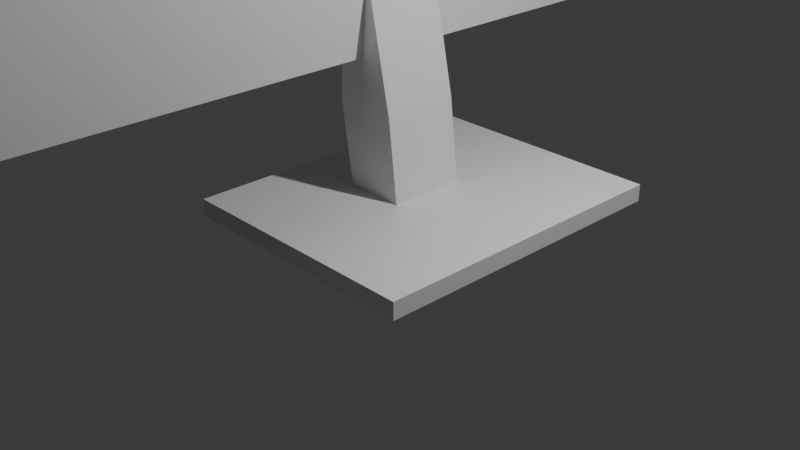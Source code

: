 # Source: monitorfattobene.blend  (saved by Blender 4.0.36; exported with 4.5.12 LTS)
import bpy
from mathutils import Matrix  # noqa: F401  (used for matrix-valued properties, if any)

bpy.ops.wm.read_factory_settings(use_empty=True)
scene = bpy.context.scene
scene.name = 'Scene'

# ---- collections
col_collection = bpy.data.collections.new('Collection'); scene.collection.children.link(col_collection)

# ---- materials (node trees are filled in below, after node groups)
mat_material = bpy.data.materials.new('Material')
mat_material.alpha_threshold = 0.0
mat_material.use_transparent_shadow = False
mat_material.roughness = 0.5
mat_material.line_color = (0.0, 0.0, 0.0, 1.0)

# ---- material node trees
mat_material.use_nodes = True; mat_material.node_tree.nodes.clear()
_N = mat_material.node_tree.nodes; _L = mat_material.node_tree.links
n0 = _N.new('ShaderNodeOutputMaterial'); n0.name = 'Material Output'; n0.location = (300, 300)
n1 = _N.new('ShaderNodeBsdfPrincipled'); n1.name = 'Principled BSDF'; n1.location = (10, 300)
n1.inputs[3].default_value = 1.45
_L.new(n1.outputs[0], n0.inputs[0])
n0.is_active_output = True

# ---- world
world_world = bpy.data.worlds.new('World'); scene.world = world_world
world_world.use_nodes = True; world_world.node_tree.nodes.clear()
_N = world_world.node_tree.nodes; _L = world_world.node_tree.links
n0 = _N.new('ShaderNodeOutputWorld'); n0.name = 'World Output'; n0.location = (300, 300)
n1 = _N.new('ShaderNodeBackground'); n1.name = 'Background'; n1.location = (10, 300)
n1.inputs[0].default_value = (0.05088, 0.05088, 0.05088, 1.0)
_L.new(n1.outputs[0], n0.inputs[0])
n0.is_active_output = True
world_world.color = (0.05088, 0.05088, 0.05088)
world_world.use_sun_shadow = False
world_world.sun_shadow_jitter_overblur = 0.0

# ---- cameras
cam_camera = bpy.data.cameras.new('Camera')
cam_camera.clip_end = 100.0
cam_camera.ortho_scale = 7.314

# ---- lights
light_light = bpy.data.lights.new('Light', 'POINT')
light_light.transmission_factor = 0.0
light_light.use_soft_falloff = False
light_light.energy = 1000.0
light_light.shadow_soft_size = 0.1
light_light.shadow_maximum_resolution = 0.006
light_light.use_absolute_resolution = True

# ---- meshes
me_cube = bpy.data.meshes.new('Cube')
me_cube.from_pydata([(1.704, 1.666, -0.1612), (1.704, 1.666, -0.3409), (1.704, -1.668, -0.1612), (1.704, -1.668, -0.3409), (-0.9727, 1.666, -0.1612), (-0.9727, 1.666, -0.3409), (-0.9727, -1.668, -0.1612), (-0.9727, -1.668, -0.3409)], [], [(0, 4, 6, 2), (3, 2, 6, 7), (7, 6, 4, 5), (5, 1, 3, 7), (1, 0, 2, 3), (5, 4, 0, 1)])
_uv = me_cube.uv_layers.new(name='UVMap')
_uv.uv.foreach_set('vector', [0.625, 0.5, 0.875, 0.5, 0.875, 0.75, 0.625, 0.75, 0.375, 0.75, 0.625, 0.75, 0.625, 1.0, 0.375, 1.0, 0.375, 0.0, 0.625, 0.0, 0.625, 0.25, 0.375, 0.25, 0.125, 0.5, 0.375, 0.5, 0.375, 0.75, 0.125, 0.75, 0.375, 0.5, 0.625, 0.5, 0.625, 0.75, 0.375, 0.75, 0.375, 0.25, 0.625, 0.25, 0.625, 0.5, 0.375, 0.5])
me_cube.materials.append(mat_material)
me_cube.use_mirror_vertex_groups = False
me_cube.update()
me_cube_001 = bpy.data.meshes.new('Cube.001')
me_cube_001.from_pydata([(-0.5106, -1.0, -1.0), (-0.8012, -1.0, 3.935), (-0.5106, 1.0, -1.0), (-0.8012, 1.0, 3.935), (1.0, -1.0, -1.0), (0.16, -1.0, 3.935), (1.0, 1.0, -1.0), (0.16, 1.0, 3.935), (-0.8927, -1.0, 1.288), (-0.8927, 1.0, 1.288), (0.7263, 1.0, 1.288), (0.7263, -1.0, 1.288)], [], [(8, 1, 3, 9), (9, 3, 7, 10), (10, 7, 5, 11), (11, 5, 1, 8), (2, 6, 4, 0), (7, 3, 1, 5), (4, 11, 8, 0), (6, 10, 11, 4), (2, 9, 10, 6), (0, 8, 9, 2)])
_uv = me_cube_001.uv_layers.new(name='UVMap')
_uv.uv.foreach_set('vector', [0.5293, 0.0, 0.625, 0.0, 0.625, 0.25, 0.5293, 0.25, 0.5293, 0.25, 0.625, 0.25, 0.625, 0.5, 0.5293, 0.5, 0.5293, 0.5, 0.625, 0.5, 0.625, 0.75, 0.5293, 0.75, 0.5293, 0.75, 0.625, 0.75, 0.625, 1.0, 0.5293, 1.0, 0.125, 0.5, 0.375, 0.5, 0.375, 0.75, 0.125, 0.75, 0.625, 0.5, 0.875, 0.5, 0.875, 0.75, 0.625, 0.75, 0.375, 0.75, 0.5293, 0.75, 0.5293, 1.0, 0.375, 1.0, 0.375, 0.5, 0.5293, 0.5, 0.5293, 0.75, 0.375, 0.75, 0.375, 0.25, 0.5293, 0.25, 0.5293, 0.5, 0.375, 0.5, 0.375, 0.0, 0.5293, 0.0, 0.5293, 0.25, 0.375, 0.25])
me_cube_001.update()
me_cube_002 = bpy.data.meshes.new('Cube.002')
me_cube_002.from_pydata([(-0.1117, -1.0, -0.457), (-0.09374, -1.0, 0.8014), (-0.1117, 1.0, -0.457), (-0.09374, 1.0, 0.8014), (0.001284, -1.0, -0.464), (0.01927, -1.0, 0.7944), (0.001284, 1.0, -0.464), (0.01927, 1.0, 0.7944), (-0.1102, -1.0, -0.3512), (-0.1102, 1.0, -0.3512), (0.002796, 1.0, -0.3582), (0.002796, -1.0, -0.3582), (-0.09548, -1.0, 0.6796), (-0.09548, 1.0, 0.6796), (0.01753, 1.0, 0.6726), (0.01753, -1.0, 0.6726), (-0.1117, 0.8893, -0.457), (-0.09374, 0.8893, 0.8014), (0.001284, 0.8893, -0.464), (0.01927, 0.8893, 0.7944), (0.002796, 0.8893, -0.3582), (-0.1102, 0.8893, -0.3512), (0.01753, 0.8893, 0.6726), (-0.09548, 0.8893, 0.6796), (-0.1117, -0.9063, -0.457), (0.01927, -0.9063, 0.7944), (0.002796, -0.9063, -0.3582), (0.01753, -0.9063, 0.6726), (-0.09374, -0.9063, 0.8014), (0.001284, -0.9063, -0.464), (-0.1102, -0.9063, -0.3512), (-0.09548, -0.9063, 0.6796), (-0.0912, -0.9063, -0.3525), (-0.0912, 0.8893, -0.3525), (-0.07647, -0.9063, 0.6783), (-0.07647, 0.8893, 0.6783), (-0.1004, 1.0, 0.336), (-0.1053, 1.0, -0.00756), (0.01262, 1.0, 0.329), (0.007707, 1.0, -0.01457), (0.01262, -1.0, 0.329), (0.007707, -1.0, -0.01457), (-0.1053, -1.0, -0.00756), (-0.1004, -1.0, 0.336), (-0.1004, 0.8893, 0.336), (-0.1053, 0.8893, -0.00756), (0.01262, 0.8893, 0.329), (0.007707, 0.8893, -0.01457), (-0.1004, -0.9063, 0.336), (-0.1053, -0.9063, -0.00756), (0.01262, -0.9063, 0.329), (0.007707, -0.9063, -0.01457), (-0.08138, 0.8893, 0.3347), (-0.08629, 0.8893, -0.008942), (-0.08138, -0.9063, 0.3347), (-0.08629, -0.9063, -0.008942), (-0.09374, -0.5095, 0.8014), (0.001284, -0.5095, -0.464), (-0.1102, -0.5095, -0.3512), (-0.09548, -0.5095, 0.6796), (-0.1117, -0.5095, -0.457), (0.01927, -0.5095, 0.7944), (0.002796, -0.5095, -0.3582), (0.01753, -0.5095, 0.6726), (-0.0912, -0.5095, -0.3525), (-0.07647, -0.5095, 0.6783), (0.007707, -0.5095, -0.01457), (0.01262, -0.5095, 0.329), (-0.09374, 0.5253, 0.8014), (0.001284, 0.5253, -0.464), (-0.1102, 0.5253, -0.3512), (-0.09548, 0.5253, 0.6796), (-0.0912, 0.5253, -0.3525), (-0.07647, 0.5253, 0.6783), (-0.1117, 0.5253, -0.457), (0.01927, 0.5253, 0.7944), (0.002796, 0.5253, -0.3582), (0.01753, 0.5253, 0.6726), (0.007707, 0.5253, -0.01457), (0.01262, 0.5253, 0.329), (0.0857, 0.5253, -0.01569), (0.0857, -0.5095, -0.01569), (0.09061, 0.5253, 0.3279), (0.09061, -0.5095, 0.3279)], [], [(23, 17, 3, 13), (13, 3, 7, 14), (27, 25, 5, 15), (15, 5, 1, 12), (24, 29, 4, 0), (25, 28, 1, 5), (4, 11, 8, 0), (29, 26, 11, 4), (2, 9, 10, 6), (16, 21, 9, 2), (40, 15, 12, 43), (50, 27, 15, 40), (36, 13, 14, 38), (44, 23, 13, 36), (48, 31, 34, 54), (38, 14, 22, 46), (74, 70, 21, 16), (6, 10, 20, 18), (7, 3, 17, 19), (2, 6, 18, 16), (14, 7, 19, 22), (71, 68, 17, 23), (12, 1, 28, 31), (0, 8, 30, 24), (43, 12, 31, 48), (67, 63, 27, 50), (57, 62, 26, 29), (61, 56, 28, 25), (60, 57, 29, 24), (63, 61, 25, 27), (71, 23, 35, 73), (58, 30, 32, 64), (45, 21, 33, 53), (23, 44, 52, 35), (44, 45, 53, 52), (62, 66, 51, 26), (66, 67, 50, 51), (8, 42, 49, 30), (42, 43, 48, 49), (10, 39, 47, 20), (39, 38, 46, 47), (30, 49, 55, 32), (49, 48, 54, 55), (21, 45, 37, 9), (45, 44, 36, 37), (9, 37, 39, 10), (37, 36, 38, 39), (26, 51, 41, 11), (51, 50, 40, 41), (11, 41, 42, 8), (41, 40, 43, 42), (67, 66, 81, 83), (76, 78, 66, 62), (70, 58, 64, 72), (31, 59, 65, 34), (77, 75, 61, 63), (74, 69, 57, 60), (75, 68, 56, 61), (69, 76, 62, 57), (79, 77, 63, 67), (31, 28, 56, 59), (24, 30, 58, 60), (46, 22, 77, 79), (18, 20, 76, 69), (19, 17, 68, 75), (16, 18, 69, 74), (22, 19, 75, 77), (21, 70, 72, 33), (20, 47, 78, 76), (47, 46, 79, 78), (59, 71, 73, 65), (59, 56, 68, 71), (60, 58, 70, 74), (80, 82, 83, 81), (66, 78, 80, 81), (78, 79, 82, 80), (80, 82, 46, 47), (50, 51, 81, 83), (83, 67, 50), (46, 82, 79), (80, 47, 78), (66, 81, 51)])
_uv = me_cube_002.uv_layers.new(name='UVMap')
_uv.uv.foreach_set('vector', [0.6008, 0.2362, 0.625, 0.2362, 0.625, 0.25, 0.6008, 0.25, 0.6008, 0.25, 0.625, 0.25, 0.625, 0.5, 0.6008, 0.5, 0.6008, 0.7383, 0.625, 0.7383, 0.625, 0.75, 0.6008, 0.75, 0.6008, 0.75, 0.625, 0.75, 0.625, 1.0, 0.6008, 1.0, 0.125, 0.7383, 0.375, 0.7383, 0.375, 0.75, 0.125, 0.75, 0.625, 0.7383, 0.875, 0.7383, 0.875, 0.75, 0.625, 0.75, 0.375, 0.75, 0.396, 0.75, 0.396, 1.0, 0.375, 1.0, 0.375, 0.7383, 0.396, 0.7383, 0.396, 0.75, 0.375, 0.75, 0.375, 0.25, 0.396, 0.25, 0.396, 0.5, 0.375, 0.5, 0.375, 0.2362, 0.396, 0.2362, 0.396, 0.25, 0.375, 0.25, 0.5325, 0.75, 0.6008, 0.75, 0.6008, 1.0, 0.5325, 1.0, 0.5325, 0.7383, 0.6008, 0.7383, 0.6008, 0.75, 0.5325, 0.75, 0.5325, 0.25, 0.6008, 0.25, 0.6008, 0.5, 0.5325, 0.5, 0.5325, 0.2362, 0.6008, 0.2362, 0.6008, 0.25, 0.5325, 0.25, 0.5325, 0.01171, 0.6008, 0.01171, 0.6008, 0.01171, 0.5325, 0.01171, 0.5325, 0.5, 0.6008, 0.5, 0.6008, 0.5138, 0.5325, 0.5138, 0.375, 0.1907, 0.396, 0.1907, 0.396, 0.2362, 0.375, 0.2362, 0.375, 0.5, 0.396, 0.5, 0.396, 0.5138, 0.375, 0.5138, 0.625, 0.5, 0.875, 0.5, 0.875, 0.5138, 0.625, 0.5138, 0.125, 0.5, 0.375, 0.5, 0.375, 0.5138, 0.125, 0.5138, 0.6008, 0.5, 0.625, 0.5, 0.625, 0.5138, 0.6008, 0.5138, 0.6008, 0.1907, 0.625, 0.1907, 0.625, 0.2362, 0.6008, 0.2362, 0.6008, 0.0, 0.625, 0.0, 0.625, 0.01171, 0.6008, 0.01171, 0.375, 0.0, 0.396, 0.0, 0.396, 0.01171, 0.375, 0.01171, 0.5325, 0.0, 0.6008, 0.0, 0.6008, 0.01171, 0.5325, 0.01171, 0.5325, 0.6887, 0.6008, 0.6887, 0.6008, 0.7383, 0.5325, 0.7383, 0.375, 0.6887, 0.396, 0.6887, 0.396, 0.7383, 0.375, 0.7383, 0.625, 0.6887, 0.875, 0.6887, 0.875, 0.7383, 0.625, 0.7383, 0.125, 0.6887, 0.375, 0.6887, 0.375, 0.7383, 0.125, 0.7383, 0.6008, 0.6887, 0.625, 0.6887, 0.625, 0.7383, 0.6008, 0.7383, 0.6008, 0.1907, 0.6008, 0.2362, 0.6008, 0.2362, 0.6008, 0.1907, 0.396, 0.06131, 0.396, 0.01171, 0.396, 0.01171, 0.396, 0.06131, 0.4643, 0.2362, 0.396, 0.2362, 0.396, 0.2362, 0.4643, 0.2362, 0.6008, 0.2362, 0.5325, 0.2362, 0.5325, 0.2362, 0.6008, 0.2362, 0.5325, 0.2362, 0.4643, 0.2362, 0.4643, 0.2362, 0.5325, 0.2362, 0.396, 0.6887, 0.4643, 0.6887, 0.4643, 0.7383, 0.396, 0.7383, 0.4643, 0.6887, 0.5325, 0.6887, 0.5325, 0.7383, 0.4643, 0.7383, 0.396, 0.0, 0.4643, 0.0, 0.4643, 0.01171, 0.396, 0.01171, 0.4643, 0.0, 0.5325, 0.0, 0.5325, 0.01171, 0.4643, 0.01171, 0.396, 0.5, 0.4643, 0.5, 0.4643, 0.5138, 0.396, 0.5138, 0.4643, 0.5, 0.5325, 0.5, 0.5325, 0.5138, 0.4643, 0.5138, 0.396, 0.01171, 0.4643, 0.01171, 0.4643, 0.01171, 0.396, 0.01171, 0.4643, 0.01171, 0.5325, 0.01171, 0.5325, 0.01171, 0.4643, 0.01171, 0.396, 0.2362, 0.4643, 0.2362, 0.4643, 0.25, 0.396, 0.25, 0.4643, 0.2362, 0.5325, 0.2362, 0.5325, 0.25, 0.4643, 0.25, 0.396, 0.25, 0.4643, 0.25, 0.4643, 0.5, 0.396, 0.5, 0.4643, 0.25, 0.5325, 0.25, 0.5325, 0.5, 0.4643, 0.5, 0.396, 0.7383, 0.4643, 0.7383, 0.4643, 0.75, 0.396, 0.75, 0.4643, 0.7383, 0.5325, 0.7383, 0.5325, 0.75, 0.4643, 0.75, 0.396, 0.75, 0.4643, 0.75, 0.4643, 1.0, 0.396, 1.0, 0.4643, 0.75, 0.5325, 0.75, 0.5325, 1.0, 0.4643, 1.0, 0.5325, 0.6887, 0.4643, 0.6887, 0.4643, 0.6887, 0.5325, 0.6887, 0.396, 0.5593, 0.4643, 0.5593, 0.4643, 0.6887, 0.396, 0.6887, 0.396, 0.1907, 0.396, 0.06131, 0.396, 0.06131, 0.396, 0.1907, 0.6008, 0.01171, 0.6008, 0.06131, 0.6008, 0.06131, 0.6008, 0.01171, 0.6008, 0.5593, 0.625, 0.5593, 0.625, 0.6887, 0.6008, 0.6887, 0.125, 0.5593, 0.375, 0.5593, 0.375, 0.6887, 0.125, 0.6887, 0.625, 0.5593, 0.875, 0.5593, 0.875, 0.6887, 0.625, 0.6887, 0.375, 0.5593, 0.396, 0.5593, 0.396, 0.6887, 0.375, 0.6887, 0.5325, 0.5593, 0.6008, 0.5593, 0.6008, 0.6887, 0.5325, 0.6887, 0.6008, 0.01171, 0.625, 0.01171, 0.625, 0.06131, 0.6008, 0.06131, 0.375, 0.01171, 0.396, 0.01171, 0.396, 0.06131, 0.375, 0.06131, 0.5325, 0.5138, 0.6008, 0.5138, 0.6008, 0.5593, 0.5325, 0.5593, 0.375, 0.5138, 0.396, 0.5138, 0.396, 0.5593, 0.375, 0.5593, 0.625, 0.5138, 0.875, 0.5138, 0.875, 0.5593, 0.625, 0.5593, 0.125, 0.5138, 0.375, 0.5138, 0.375, 0.5593, 0.125, 0.5593, 0.6008, 0.5138, 0.625, 0.5138, 0.625, 0.5593, 0.6008, 0.5593, 0.396, 0.2362, 0.396, 0.1907, 0.396, 0.1907, 0.396, 0.2362, 0.396, 0.5138, 0.4643, 0.5138, 0.4643, 0.5593, 0.396, 0.5593, 0.4643, 0.5138, 0.5325, 0.5138, 0.5325, 0.5593, 0.4643, 0.5593, 0.6008, 0.06131, 0.6008, 0.1907, 0.6008, 0.1907, 0.6008, 0.06131, 0.6008, 0.06131, 0.625, 0.06131, 0.625, 0.1907, 0.6008, 0.1907, 0.375, 0.06131, 0.396, 0.06131, 0.396, 0.1907, 0.375, 0.1907, 0.4643, 0.5593, 0.5325, 0.5593, 0.5325, 0.6887, 0.4643, 0.6887, 0.4643, 0.6887, 0.4643, 0.5593, 0.4643, 0.5593, 0.4643, 0.6887, 0.4643, 0.5593, 0.5325, 0.5593, 0.5325, 0.5593, 0.4643, 0.5593, 0.4643, 0.5593, 0.5325, 0.5593, 0.5325, 0.5138, 0.4643, 0.5138, 0.5325, 0.7383, 0.4643, 0.7383, 0.4643, 0.6887, 0.5325, 0.6887, 0.0, 0.0, 0.0, 0.0, 0.0, 0.0, 0.0, 0.0, 0.0, 0.0, 0.0, 0.0, 0.0, 0.0, 0.0, 0.0, 0.0, 0.0, 0.0, 0.0, 0.0, 0.0, 0.0, 0.0])
me_cube_002.update()
me_cube_003 = bpy.data.meshes.new('Cube.003')
me_cube_003.from_pydata([(-0.0912, -0.9063, -0.3525), (-0.0912, 0.8893, -0.3525), (-0.07647, -0.9063, 0.6783), (-0.07647, 0.8893, 0.6783)], [], [(0, 2, 3, 1)])
_uv = me_cube_003.uv_layers.new(name='UVMap')
_uv.uv.foreach_set('vector', [0.396, 0.01171, 0.6008, 0.01171, 0.6008, 0.2362, 0.396, 0.2362])
me_cube_003.update()
me_cube_004 = bpy.data.meshes.new('Cube.004')
me_cube_004.from_pydata([(0.01262, -0.5095, 0.329), (0.01262, 0.5253, 0.329), (0.09061, 0.5253, 0.3279), (0.09061, -0.5095, 0.3279), (0.01262, 0.5057, 0.329), (0.01262, 0.4876, 0.329), (0.01262, 0.4694, 0.329), (0.01262, 0.4513, 0.329), (0.01262, 0.4331, 0.329), (0.01262, 0.415, 0.329), (0.01262, 0.3968, 0.329), (0.01262, 0.3787, 0.329), (0.01262, 0.3605, 0.329), (0.01262, 0.3423, 0.329), (0.01262, 0.3242, 0.329), (0.01262, 0.306, 0.329), (0.01262, 0.2879, 0.329), (0.01262, 0.2697, 0.329), (0.01262, 0.2516, 0.329), (0.01262, 0.2334, 0.329), (0.01262, 0.2153, 0.329), (0.01262, 0.1971, 0.329), (0.01262, 0.179, 0.329), (0.01262, 0.1608, 0.329), (0.01262, 0.1426, 0.329), (0.01262, 0.1245, 0.329), (0.01262, 0.1063, 0.329), (0.01262, 0.08818, 0.329), (0.01262, 0.07002, 0.329), (0.01262, 0.05187, 0.329), (0.01262, 0.03371, 0.329), (0.01262, 0.01556, 0.329), (0.01262, -0.002599, 0.329), (0.01262, -0.02075, 0.329), (0.01262, -0.03891, 0.329), (0.01262, -0.05706, 0.329), (0.01262, -0.07522, 0.329), (0.01262, -0.09337, 0.329), (0.01262, -0.1115, 0.329), (0.01262, -0.1297, 0.329), (0.01262, -0.1478, 0.329), (0.01262, -0.166, 0.329), (0.01262, -0.1841, 0.329), (0.01262, -0.2023, 0.329), (0.01262, -0.2205, 0.329), (0.01262, -0.2386, 0.329), (0.01262, -0.2568, 0.329), (0.01262, -0.2749, 0.329), (0.01262, -0.2931, 0.329), (0.01262, -0.3112, 0.329), (0.01262, -0.3294, 0.329), (0.01262, -0.3475, 0.329), (0.01262, -0.3657, 0.329), (0.01262, -0.3839, 0.329), (0.01262, -0.402, 0.329), (0.01262, -0.4202, 0.329), (0.01262, -0.4383, 0.329), (0.01262, -0.4565, 0.329), (0.01262, -0.4746, 0.329), (0.01262, -0.4928, 0.329), (0.09061, 0.5057, 0.3279), (0.09061, 0.4876, 0.3279), (0.09061, 0.4694, 0.3279), (0.09061, 0.4513, 0.3279), (0.09061, 0.4331, 0.3279), (0.09061, 0.415, 0.3279), (0.09061, 0.3968, 0.3279), (0.09061, 0.3787, 0.3279), (0.09061, 0.3605, 0.3279), (0.09061, 0.3423, 0.3279), (0.09061, 0.3242, 0.3279), (0.09061, 0.306, 0.3279), (0.09061, 0.2879, 0.3279), (0.09061, 0.2697, 0.3279), (0.09061, 0.2516, 0.3279), (0.09061, 0.2334, 0.3279), (0.09061, 0.2153, 0.3279), (0.09061, 0.1971, 0.3279), (0.09061, 0.179, 0.3279), (0.09061, 0.1608, 0.3279), (0.09061, 0.1426, 0.3279), (0.09061, 0.1245, 0.3279), (0.09061, 0.1063, 0.3279), (0.09061, 0.08818, 0.3279), (0.09061, 0.07002, 0.3279), (0.09061, 0.05187, 0.3279), (0.09061, 0.03371, 0.3279), (0.09061, 0.01556, 0.3279), (0.09061, -0.002599, 0.3279), (0.09061, -0.02075, 0.3279), (0.09061, -0.03891, 0.3279), (0.09061, -0.05706, 0.3279), (0.09061, -0.07522, 0.3279), (0.09061, -0.09337, 0.3279), (0.09061, -0.1115, 0.3279), (0.09061, -0.1297, 0.3279), (0.09061, -0.1478, 0.3279), (0.09061, -0.166, 0.3279), (0.09061, -0.1841, 0.3279), (0.09061, -0.2023, 0.3279), (0.09061, -0.2205, 0.3279), (0.09061, -0.2386, 0.3279), (0.09061, -0.2568, 0.3279), (0.09061, -0.2749, 0.3279), (0.09061, -0.2931, 0.3279), (0.09061, -0.3112, 0.3279), (0.09061, -0.3294, 0.3279), (0.09061, -0.3475, 0.3279), (0.09061, -0.3657, 0.3279), (0.09061, -0.3839, 0.3279), (0.09061, -0.402, 0.3279), (0.09061, -0.4202, 0.3279), (0.09061, -0.4383, 0.3279), (0.09061, -0.4565, 0.3279), (0.09061, -0.4746, 0.3279), (0.09061, -0.4928, 0.3279), (0.07537, -0.5095, 0.3281), (0.07537, 0.5253, 0.3281), (0.07537, 0.5057, 0.3281), (0.07537, 0.4876, 0.3281), (0.07537, 0.4694, 0.3281), (0.07537, 0.4513, 0.3281), (0.07537, 0.4331, 0.3281), (0.07537, 0.415, 0.3281), (0.07537, 0.3968, 0.3281), (0.07537, 0.3787, 0.3281), (0.07537, 0.3605, 0.3281), (0.07537, 0.3423, 0.3281), (0.07537, 0.3242, 0.3281), (0.07537, 0.306, 0.3281), (0.07537, 0.2879, 0.3281), (0.07537, 0.2697, 0.3281), (0.07537, 0.2516, 0.3281), (0.07537, 0.2334, 0.3281), (0.07537, 0.2153, 0.3281), (0.07537, 0.1971, 0.3281), (0.07537, 0.179, 0.3281), (0.07537, 0.1608, 0.3281), (0.07537, 0.1426, 0.3281), (0.07537, 0.1245, 0.3281), (0.07537, 0.1063, 0.3281), (0.07537, 0.08818, 0.3281), (0.07537, 0.07002, 0.3281), (0.07537, 0.05187, 0.3281), (0.07537, 0.03371, 0.3281), (0.07537, 0.01556, 0.3281), (0.07537, -0.002599, 0.3281), (0.07537, -0.02075, 0.3281), (0.07537, -0.03891, 0.3281), (0.07537, -0.05706, 0.3281), (0.07537, -0.07522, 0.3281), (0.07537, -0.09337, 0.3281), (0.07537, -0.1115, 0.3281), (0.07537, -0.1297, 0.3281), (0.07537, -0.1478, 0.3281), (0.07537, -0.166, 0.3281), (0.07537, -0.1841, 0.3281), (0.07537, -0.2023, 0.3281), (0.07537, -0.2205, 0.3281), (0.07537, -0.2386, 0.3281), (0.07537, -0.2568, 0.3281), (0.07537, -0.2749, 0.3281), (0.07537, -0.2931, 0.3281), (0.07537, -0.3112, 0.3281), (0.07537, -0.3294, 0.3281), (0.07537, -0.3475, 0.3281), (0.07537, -0.3657, 0.3281), (0.07537, -0.3839, 0.3281), (0.07537, -0.402, 0.3281), (0.07537, -0.4202, 0.3281), (0.07537, -0.4383, 0.3281), (0.07537, -0.4565, 0.3281), (0.07537, -0.4746, 0.3281), (0.07537, -0.4928, 0.3281)], [], [(173, 116, 3, 115), (117, 118, 60, 2), (118, 119, 61, 60), (119, 120, 62, 61), (120, 121, 63, 62), (121, 122, 64, 63), (122, 123, 65, 64), (123, 124, 66, 65), (124, 125, 67, 66), (125, 126, 68, 67), (126, 127, 69, 68), (127, 128, 70, 69), (128, 129, 71, 70), (129, 130, 72, 71), (130, 131, 73, 72), (131, 132, 74, 73), (132, 133, 75, 74), (133, 134, 76, 75), (134, 135, 77, 76), (135, 136, 78, 77), (136, 137, 79, 78), (137, 138, 80, 79), (138, 139, 81, 80), (139, 140, 82, 81), (140, 141, 83, 82), (141, 142, 84, 83), (142, 143, 85, 84), (143, 144, 86, 85), (144, 145, 87, 86), (145, 146, 88, 87), (146, 147, 89, 88), (147, 148, 90, 89), (148, 149, 91, 90), (149, 150, 92, 91), (150, 151, 93, 92), (151, 152, 94, 93), (152, 153, 95, 94), (153, 154, 96, 95), (154, 155, 97, 96), (155, 156, 98, 97), (156, 157, 99, 98), (157, 158, 100, 99), (158, 159, 101, 100), (159, 160, 102, 101), (160, 161, 103, 102), (161, 162, 104, 103), (162, 163, 105, 104), (163, 164, 106, 105), (164, 165, 107, 106), (165, 166, 108, 107), (166, 167, 109, 108), (167, 168, 110, 109), (168, 169, 111, 110), (169, 170, 112, 111), (170, 171, 113, 112), (171, 172, 114, 113), (172, 173, 115, 114), (57, 58, 172, 171), (55, 56, 170, 169), (53, 54, 168, 167), (51, 52, 166, 165), (49, 50, 164, 163), (47, 48, 162, 161), (45, 46, 160, 159), (43, 44, 158, 157), (41, 42, 156, 155), (39, 40, 154, 153), (37, 38, 152, 151), (35, 36, 150, 149), (33, 34, 148, 147), (31, 32, 146, 145), (29, 30, 144, 143), (27, 28, 142, 141), (25, 26, 140, 139), (23, 24, 138, 137), (21, 22, 136, 135), (19, 20, 134, 133), (17, 18, 132, 131), (15, 16, 130, 129), (13, 14, 128, 127), (11, 12, 126, 125), (9, 10, 124, 123), (7, 8, 122, 121), (5, 6, 120, 119), (1, 4, 118, 117), (59, 0, 116, 173)])
_uv = me_cube_004.uv_layers.new(name='UVMap')
_uv.uv.foreach_set('vector', [0.5325, 0.6866, 0.5325, 0.6887, 0.5325, 0.6887, 0.5325, 0.6866, 0.5325, 0.5593, 0.5325, 0.5618, 0.5325, 0.5618, 0.5325, 0.5593, 0.5325, 0.5618, 0.5325, 0.5641, 0.5325, 0.5641, 0.5325, 0.5618, 0.5325, 0.5641, 0.5325, 0.5663, 0.5325, 0.5663, 0.5325, 0.5641, 0.5325, 0.5663, 0.5325, 0.5686, 0.5325, 0.5686, 0.5325, 0.5663, 0.5325, 0.5686, 0.5325, 0.5709, 0.5325, 0.5709, 0.5325, 0.5686, 0.5325, 0.5709, 0.5325, 0.5731, 0.5325, 0.5731, 0.5325, 0.5709, 0.5325, 0.5731, 0.5325, 0.5754, 0.5325, 0.5754, 0.5325, 0.5731, 0.5325, 0.5754, 0.5325, 0.5777, 0.5325, 0.5777, 0.5325, 0.5754, 0.5325, 0.5777, 0.5325, 0.5799, 0.5325, 0.5799, 0.5325, 0.5777, 0.5325, 0.5799, 0.5325, 0.5822, 0.5325, 0.5822, 0.5325, 0.5799, 0.5325, 0.5822, 0.5325, 0.5845, 0.5325, 0.5845, 0.5325, 0.5822, 0.5325, 0.5845, 0.5325, 0.5867, 0.5325, 0.5867, 0.5325, 0.5845, 0.5325, 0.5867, 0.5325, 0.589, 0.5325, 0.589, 0.5325, 0.5867, 0.5325, 0.589, 0.5325, 0.5913, 0.5325, 0.5913, 0.5325, 0.589, 0.5325, 0.5913, 0.5325, 0.5936, 0.5325, 0.5936, 0.5325, 0.5913, 0.5325, 0.5936, 0.5325, 0.5958, 0.5325, 0.5958, 0.5325, 0.5936, 0.5325, 0.5958, 0.5325, 0.5981, 0.5325, 0.5981, 0.5325, 0.5958, 0.5325, 0.5981, 0.5325, 0.6004, 0.5325, 0.6004, 0.5325, 0.5981, 0.5325, 0.6004, 0.5325, 0.6026, 0.5325, 0.6026, 0.5325, 0.6004, 0.5325, 0.6026, 0.5325, 0.6049, 0.5325, 0.6049, 0.5325, 0.6026, 0.5325, 0.6049, 0.5325, 0.6072, 0.5325, 0.6072, 0.5325, 0.6049, 0.5325, 0.6072, 0.5325, 0.6094, 0.5325, 0.6094, 0.5325, 0.6072, 0.5325, 0.6094, 0.5325, 0.6117, 0.5325, 0.6117, 0.5325, 0.6094, 0.5325, 0.6117, 0.5325, 0.614, 0.5325, 0.614, 0.5325, 0.6117, 0.5325, 0.614, 0.5325, 0.6162, 0.5325, 0.6162, 0.5325, 0.614, 0.5325, 0.6162, 0.5325, 0.6185, 0.5325, 0.6185, 0.5325, 0.6162, 0.5325, 0.6185, 0.5325, 0.6208, 0.5325, 0.6208, 0.5325, 0.6185, 0.5325, 0.6208, 0.5325, 0.6231, 0.5325, 0.6231, 0.5325, 0.6208, 0.5325, 0.6231, 0.5325, 0.6253, 0.5325, 0.6253, 0.5325, 0.6231, 0.5325, 0.6253, 0.5325, 0.6276, 0.5325, 0.6276, 0.5325, 0.6253, 0.5325, 0.6276, 0.5325, 0.6299, 0.5325, 0.6299, 0.5325, 0.6276, 0.5325, 0.6299, 0.5325, 0.6321, 0.5325, 0.6321, 0.5325, 0.6299, 0.5325, 0.6321, 0.5325, 0.6344, 0.5325, 0.6344, 0.5325, 0.6321, 0.5325, 0.6344, 0.5325, 0.6367, 0.5325, 0.6367, 0.5325, 0.6344, 0.5325, 0.6367, 0.5325, 0.6389, 0.5325, 0.6389, 0.5325, 0.6367, 0.5325, 0.6389, 0.5325, 0.6412, 0.5325, 0.6412, 0.5325, 0.6389, 0.5325, 0.6412, 0.5325, 0.6435, 0.5325, 0.6435, 0.5325, 0.6412, 0.5325, 0.6435, 0.5325, 0.6457, 0.5325, 0.6457, 0.5325, 0.6435, 0.5325, 0.6457, 0.5325, 0.648, 0.5325, 0.648, 0.5325, 0.6457, 0.5325, 0.648, 0.5325, 0.6503, 0.5325, 0.6503, 0.5325, 0.648, 0.5325, 0.6503, 0.5325, 0.6526, 0.5325, 0.6526, 0.5325, 0.6503, 0.5325, 0.6526, 0.5325, 0.6548, 0.5325, 0.6548, 0.5325, 0.6526, 0.5325, 0.6548, 0.5325, 0.6571, 0.5325, 0.6571, 0.5325, 0.6548, 0.5325, 0.6571, 0.5325, 0.6594, 0.5325, 0.6594, 0.5325, 0.6571, 0.5325, 0.6594, 0.5325, 0.6616, 0.5325, 0.6616, 0.5325, 0.6594, 0.5325, 0.6616, 0.5325, 0.6639, 0.5325, 0.6639, 0.5325, 0.6616, 0.5325, 0.6639, 0.5325, 0.6662, 0.5325, 0.6662, 0.5325, 0.6639, 0.5325, 0.6662, 0.5325, 0.6684, 0.5325, 0.6684, 0.5325, 0.6662, 0.5325, 0.6684, 0.5325, 0.6707, 0.5325, 0.6707, 0.5325, 0.6684, 0.5325, 0.6707, 0.5325, 0.673, 0.5325, 0.673, 0.5325, 0.6707, 0.5325, 0.673, 0.5325, 0.6753, 0.5325, 0.6753, 0.5325, 0.673, 0.5325, 0.6753, 0.5325, 0.6775, 0.5325, 0.6775, 0.5325, 0.6753, 0.5325, 0.6775, 0.5325, 0.6798, 0.5325, 0.6798, 0.5325, 0.6775, 0.5325, 0.6798, 0.5325, 0.6821, 0.5325, 0.6821, 0.5325, 0.6798, 0.5325, 0.6821, 0.5325, 0.6843, 0.5325, 0.6843, 0.5325, 0.6821, 0.5325, 0.6843, 0.5325, 0.6866, 0.5325, 0.6866, 0.5325, 0.6843, 0.5325, 0.6821, 0.5325, 0.6843, 0.5325, 0.6843, 0.5325, 0.6821, 0.5325, 0.6775, 0.5325, 0.6798, 0.5325, 0.6798, 0.5325, 0.6775, 0.5325, 0.673, 0.5325, 0.6753, 0.5325, 0.6753, 0.5325, 0.673, 0.5325, 0.6684, 0.5325, 0.6707, 0.5325, 0.6707, 0.5325, 0.6684, 0.5325, 0.6639, 0.5325, 0.6662, 0.5325, 0.6662, 0.5325, 0.6639, 0.5325, 0.6594, 0.5325, 0.6616, 0.5325, 0.6616, 0.5325, 0.6594, 0.5325, 0.6548, 0.5325, 0.6571, 0.5325, 0.6571, 0.5325, 0.6548, 0.5325, 0.6503, 0.5325, 0.6526, 0.5325, 0.6526, 0.5325, 0.6503, 0.5325, 0.6457, 0.5325, 0.648, 0.5325, 0.648, 0.5325, 0.6457, 0.5325, 0.6412, 0.5325, 0.6435, 0.5325, 0.6435, 0.5325, 0.6412, 0.5325, 0.6367, 0.5325, 0.6389, 0.5325, 0.6389, 0.5325, 0.6367, 0.5325, 0.6321, 0.5325, 0.6344, 0.5325, 0.6344, 0.5325, 0.6321, 0.5325, 0.6276, 0.5325, 0.6299, 0.5325, 0.6299, 0.5325, 0.6276, 0.5325, 0.6231, 0.5325, 0.6253, 0.5325, 0.6253, 0.5325, 0.6231, 0.5325, 0.6185, 0.5325, 0.6208, 0.5325, 0.6208, 0.5325, 0.6185, 0.5325, 0.614, 0.5325, 0.6162, 0.5325, 0.6162, 0.5325, 0.614, 0.5325, 0.6094, 0.5325, 0.6117, 0.5325, 0.6117, 0.5325, 0.6094, 0.5325, 0.6049, 0.5325, 0.6072, 0.5325, 0.6072, 0.5325, 0.6049, 0.5325, 0.6004, 0.5325, 0.6026, 0.5325, 0.6026, 0.5325, 0.6004, 0.5325, 0.5958, 0.5325, 0.5981, 0.5325, 0.5981, 0.5325, 0.5958, 0.5325, 0.5913, 0.5325, 0.5936, 0.5325, 0.5936, 0.5325, 0.5913, 0.5325, 0.5867, 0.5325, 0.589, 0.5325, 0.589, 0.5325, 0.5867, 0.5325, 0.5822, 0.5325, 0.5845, 0.5325, 0.5845, 0.5325, 0.5822, 0.5325, 0.5777, 0.5325, 0.5799, 0.5325, 0.5799, 0.5325, 0.5777, 0.5325, 0.5731, 0.5325, 0.5754, 0.5325, 0.5754, 0.5325, 0.5731, 0.5325, 0.5686, 0.5325, 0.5709, 0.5325, 0.5709, 0.5325, 0.5686, 0.5325, 0.5641, 0.5325, 0.5663, 0.5325, 0.5663, 0.5325, 0.5641, 0.5325, 0.5593, 0.5325, 0.5618, 0.5325, 0.5618, 0.5325, 0.5593, 0.5325, 0.6866, 0.5325, 0.6887, 0.5325, 0.6887, 0.5325, 0.6866])
me_cube_004.update()

# ---- objects
ob_base = bpy.data.objects.new('BASE', me_cube)
ob_light = bpy.data.objects.new('Light', light_light)
ob_camera = bpy.data.objects.new('Camera', cam_camera)
ob_busto = bpy.data.objects.new('BUSTO', me_cube_001)
ob_cornice = bpy.data.objects.new('CORNICE', me_cube_002)
ob_schermo = bpy.data.objects.new('schermo', me_cube_003)
ob_buchetto = bpy.data.objects.new('BUCHETTO', me_cube_004)

# ---- transforms, parenting, visibility, modifiers, constraints
ob_base.location = (0.0, 0.0, 0.5851)
ob_base.lock_rotations_4d = False
ob_base.empty_display_type = 'ARROWS'
ob_base.lineart.crease_threshold = 0.0
ob_light.location = (4.076, 1.005, 5.904)
ob_light.rotation_euler = (0.6503, 0.05522, 1.866)
ob_light.lock_rotations_4d = False
ob_light.empty_display_type = 'ARROWS'
ob_light.color = (0.0, 0.0, 0.0, 0.0)
ob_light.lineart.crease_threshold = 0.0
ob_camera.location = (7.359, -6.926, 4.958)
ob_camera.rotation_euler = (1.109, 0.0, 0.8149)
ob_camera.lock_rotations_4d = False
ob_camera.empty_display_type = 'ARROWS'
ob_camera.color = (0.0, 0.0, 0.0, 0.0)
ob_camera.display_type = 'WIRE'
ob_camera.lineart.crease_threshold = 0.0
ob_busto.location = (0.0, 0.0, 0.7533)
ob_busto.scale = (0.4102, 0.4102, 0.4102)
ob_cornice.location = (0.09407, 0.0, 3.66)
ob_cornice.rotation_euler = (5.132e-10, 0.08727, 1.175e-08)
ob_cornice.scale = (4.098, 4.098, 4.098)
ob_schermo.location = (0.09407, 0.0, 3.66)
ob_schermo.rotation_euler = (5.132e-10, 0.08727, 1.175e-08)
ob_schermo.scale = (4.098, 4.098, 4.098)
ob_buchetto.location = (0.09407, 0.0, 3.66)
ob_buchetto.rotation_euler = (5.132e-10, 0.08727, 1.175e-08)
ob_buchetto.scale = (4.098, 4.098, 4.098)

# ---- collection membership
col_collection.objects.link(ob_base)
col_collection.objects.link(ob_light)
col_collection.objects.link(ob_camera)
col_collection.objects.link(ob_busto)
col_collection.objects.link(ob_cornice)
col_collection.objects.link(ob_schermo)
col_collection.objects.link(ob_buchetto)

# ---- scene / render settings (as saved in the file)
scene.camera = ob_camera
scene.frame_start = 1; scene.frame_end = 250; scene.frame_set(1)
scene.render.engine = 'BLENDER_EEVEE_NEXT'
scene.cycles.sampling_pattern = 'TABULATED_SOBOL'
bpy.context.view_layer.update()
